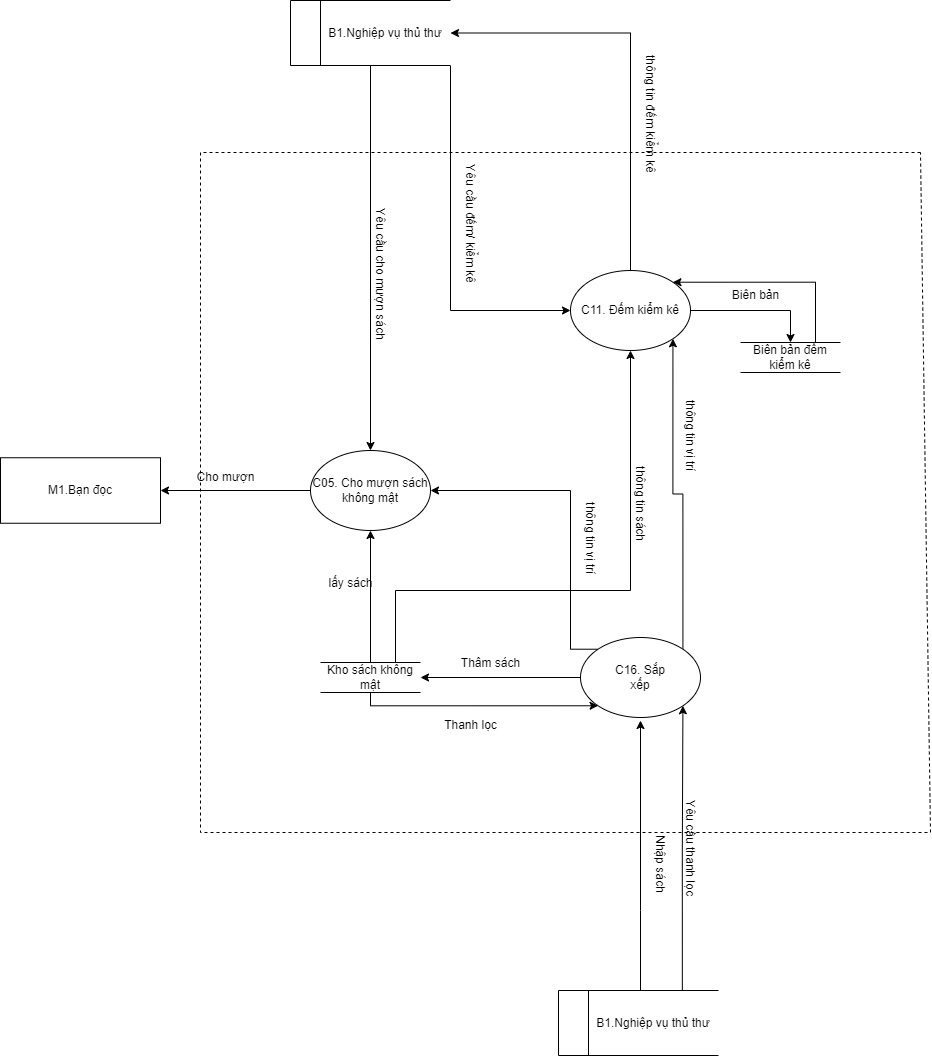

The diagram above was exported from draw.io. Its source (the exported page's mxGraphModel, read from the mxfile embedded in the PNG):
<mxGraphModel dx="-375" dy="528" grid="1" gridSize="10" guides="1" tooltips="1" connect="1" arrows="1" fold="1" page="1" pageScale="1" pageWidth="1169" pageHeight="1654" math="0" shadow="0">
  <root>
    <mxCell id="0" />
    <mxCell id="1" parent="0" />
    <mxCell id="gOtOm3TMNsw0IVTfkWPQ-24" value="" style="endArrow=none;dashed=1;html=1;rounded=0;" parent="1" edge="1">
      <mxGeometry width="50" height="50" relative="1" as="geometry">
        <mxPoint x="2700" y="422" as="sourcePoint" />
        <mxPoint x="2700" y="422" as="targetPoint" />
        <Array as="points">
          <mxPoint x="1980" y="422" />
          <mxPoint x="1980" y="1102" />
          <mxPoint x="2710" y="1102" />
        </Array>
      </mxGeometry>
    </mxCell>
    <mxCell id="gOtOm3TMNsw0IVTfkWPQ-38" style="edgeStyle=orthogonalEdgeStyle;rounded=0;orthogonalLoop=1;jettySize=auto;html=1;entryX=1;entryY=0.5;entryDx=0;entryDy=0;" parent="1" source="gOtOm3TMNsw0IVTfkWPQ-25" target="gOtOm3TMNsw0IVTfkWPQ-36" edge="1">
      <mxGeometry relative="1" as="geometry" />
    </mxCell>
    <mxCell id="gOtOm3TMNsw0IVTfkWPQ-25" value="C05. Cho mượn sách không mật" style="ellipse;whiteSpace=wrap;html=1;" parent="1" vertex="1">
      <mxGeometry x="2090" y="720" width="120" height="80" as="geometry" />
    </mxCell>
    <mxCell id="gOtOm3TMNsw0IVTfkWPQ-41" style="edgeStyle=orthogonalEdgeStyle;rounded=0;orthogonalLoop=1;jettySize=auto;html=1;entryX=1;entryY=0.5;entryDx=0;entryDy=0;" parent="1" source="gOtOm3TMNsw0IVTfkWPQ-26" target="gOtOm3TMNsw0IVTfkWPQ-28" edge="1">
      <mxGeometry relative="1" as="geometry">
        <mxPoint x="2240" y="947" as="targetPoint" />
      </mxGeometry>
    </mxCell>
    <mxCell id="U-7ZIp58JWGn9X_xSEzb-1" style="edgeStyle=orthogonalEdgeStyle;rounded=0;orthogonalLoop=1;jettySize=auto;html=1;exitX=1;exitY=0;exitDx=0;exitDy=0;entryX=1;entryY=1;entryDx=0;entryDy=0;" edge="1" parent="1" source="gOtOm3TMNsw0IVTfkWPQ-26" target="gOtOm3TMNsw0IVTfkWPQ-27">
      <mxGeometry relative="1" as="geometry" />
    </mxCell>
    <mxCell id="U-7ZIp58JWGn9X_xSEzb-3" style="edgeStyle=orthogonalEdgeStyle;rounded=0;orthogonalLoop=1;jettySize=auto;html=1;exitX=0;exitY=0;exitDx=0;exitDy=0;entryX=1;entryY=0.5;entryDx=0;entryDy=0;" edge="1" parent="1" source="gOtOm3TMNsw0IVTfkWPQ-26" target="gOtOm3TMNsw0IVTfkWPQ-25">
      <mxGeometry relative="1" as="geometry">
        <Array as="points">
          <mxPoint x="2350" y="919" />
          <mxPoint x="2350" y="760" />
        </Array>
      </mxGeometry>
    </mxCell>
    <mxCell id="gOtOm3TMNsw0IVTfkWPQ-26" value="C16. Sắp&lt;br&gt;xếp" style="ellipse;whiteSpace=wrap;html=1;" parent="1" vertex="1">
      <mxGeometry x="2360" y="907" width="120" height="80" as="geometry" />
    </mxCell>
    <mxCell id="gOtOm3TMNsw0IVTfkWPQ-45" style="edgeStyle=orthogonalEdgeStyle;rounded=0;orthogonalLoop=1;jettySize=auto;html=1;exitX=1;exitY=0.5;exitDx=0;exitDy=0;entryX=0.5;entryY=0;entryDx=0;entryDy=0;" parent="1" source="gOtOm3TMNsw0IVTfkWPQ-27" target="gOtOm3TMNsw0IVTfkWPQ-29" edge="1">
      <mxGeometry relative="1" as="geometry" />
    </mxCell>
    <mxCell id="gOtOm3TMNsw0IVTfkWPQ-59" style="edgeStyle=orthogonalEdgeStyle;rounded=0;orthogonalLoop=1;jettySize=auto;html=1;entryX=1;entryY=0.5;entryDx=0;entryDy=0;" parent="1" source="gOtOm3TMNsw0IVTfkWPQ-27" target="gOtOm3TMNsw0IVTfkWPQ-34" edge="1">
      <mxGeometry relative="1" as="geometry">
        <Array as="points">
          <mxPoint x="2410" y="303" />
        </Array>
      </mxGeometry>
    </mxCell>
    <mxCell id="gOtOm3TMNsw0IVTfkWPQ-27" value="C11. Đếm kiểm kê" style="ellipse;whiteSpace=wrap;html=1;" parent="1" vertex="1">
      <mxGeometry x="2350" y="540" width="120" height="80" as="geometry" />
    </mxCell>
    <mxCell id="gOtOm3TMNsw0IVTfkWPQ-42" style="edgeStyle=orthogonalEdgeStyle;rounded=0;orthogonalLoop=1;jettySize=auto;html=1;entryX=0.5;entryY=1;entryDx=0;entryDy=0;" parent="1" source="gOtOm3TMNsw0IVTfkWPQ-28" target="gOtOm3TMNsw0IVTfkWPQ-25" edge="1">
      <mxGeometry relative="1" as="geometry" />
    </mxCell>
    <mxCell id="gOtOm3TMNsw0IVTfkWPQ-44" style="edgeStyle=orthogonalEdgeStyle;rounded=0;orthogonalLoop=1;jettySize=auto;html=1;exitX=0.75;exitY=0;exitDx=0;exitDy=0;entryX=0.5;entryY=1;entryDx=0;entryDy=0;" parent="1" source="gOtOm3TMNsw0IVTfkWPQ-28" target="gOtOm3TMNsw0IVTfkWPQ-27" edge="1">
      <mxGeometry relative="1" as="geometry">
        <Array as="points">
          <mxPoint x="2175" y="860" />
          <mxPoint x="2410" y="860" />
        </Array>
      </mxGeometry>
    </mxCell>
    <mxCell id="gOtOm3TMNsw0IVTfkWPQ-54" style="edgeStyle=orthogonalEdgeStyle;rounded=0;orthogonalLoop=1;jettySize=auto;html=1;entryX=0;entryY=1;entryDx=0;entryDy=0;" parent="1" source="gOtOm3TMNsw0IVTfkWPQ-28" target="gOtOm3TMNsw0IVTfkWPQ-26" edge="1">
      <mxGeometry relative="1" as="geometry">
        <Array as="points">
          <mxPoint x="2150" y="975" />
        </Array>
      </mxGeometry>
    </mxCell>
    <mxCell id="gOtOm3TMNsw0IVTfkWPQ-28" value="Kho sách không mật" style="html=1;dashed=0;whiteSpace=wrap;shape=partialRectangle;right=0;left=0;" parent="1" vertex="1">
      <mxGeometry x="2100" y="932" width="100" height="30" as="geometry" />
    </mxCell>
    <mxCell id="gOtOm3TMNsw0IVTfkWPQ-58" style="edgeStyle=orthogonalEdgeStyle;rounded=0;orthogonalLoop=1;jettySize=auto;html=1;exitX=0.75;exitY=0;exitDx=0;exitDy=0;entryX=1;entryY=0;entryDx=0;entryDy=0;" parent="1" source="gOtOm3TMNsw0IVTfkWPQ-29" target="gOtOm3TMNsw0IVTfkWPQ-27" edge="1">
      <mxGeometry relative="1" as="geometry" />
    </mxCell>
    <mxCell id="gOtOm3TMNsw0IVTfkWPQ-29" value="Biên bản đếm kiểm kê" style="html=1;dashed=0;whiteSpace=wrap;shape=partialRectangle;right=0;left=0;" parent="1" vertex="1">
      <mxGeometry x="2520" y="612" width="100" height="30" as="geometry" />
    </mxCell>
    <mxCell id="gOtOm3TMNsw0IVTfkWPQ-37" style="edgeStyle=orthogonalEdgeStyle;rounded=0;orthogonalLoop=1;jettySize=auto;html=1;entryX=0.5;entryY=0;entryDx=0;entryDy=0;" parent="1" source="gOtOm3TMNsw0IVTfkWPQ-34" target="gOtOm3TMNsw0IVTfkWPQ-25" edge="1">
      <mxGeometry relative="1" as="geometry" />
    </mxCell>
    <mxCell id="gOtOm3TMNsw0IVTfkWPQ-43" style="edgeStyle=orthogonalEdgeStyle;rounded=0;orthogonalLoop=1;jettySize=auto;html=1;exitX=1;exitY=1;exitDx=0;exitDy=0;entryX=0;entryY=0.5;entryDx=0;entryDy=0;" parent="1" source="gOtOm3TMNsw0IVTfkWPQ-34" target="gOtOm3TMNsw0IVTfkWPQ-27" edge="1">
      <mxGeometry relative="1" as="geometry" />
    </mxCell>
    <mxCell id="gOtOm3TMNsw0IVTfkWPQ-34" value="&amp;nbsp; &amp;nbsp; &amp;nbsp; &amp;nbsp; &amp;nbsp;&amp;nbsp;B1.&lt;span style=&quot;text-align: center;&quot;&gt;Nghiệp&amp;nbsp;&lt;/span&gt;&lt;span style=&quot;text-align: center;&quot;&gt;vụ thủ thư&lt;/span&gt;" style="html=1;dashed=0;whiteSpace=wrap;shape=mxgraph.dfd.dataStoreID;align=left;spacingLeft=3;points=[[0,0],[0.5,0],[1,0],[0,0.5],[1,0.5],[0,1],[0.5,1],[1,1]];" parent="1" vertex="1">
      <mxGeometry x="2070" y="270" width="160" height="65" as="geometry" />
    </mxCell>
    <mxCell id="gOtOm3TMNsw0IVTfkWPQ-36" value="M1.Bạn đọc" style="rounded=0;whiteSpace=wrap;html=1;" parent="1" vertex="1">
      <mxGeometry x="1780" y="727.25" width="160" height="65.5" as="geometry" />
    </mxCell>
    <mxCell id="gOtOm3TMNsw0IVTfkWPQ-40" style="edgeStyle=orthogonalEdgeStyle;rounded=0;orthogonalLoop=1;jettySize=auto;html=1;" parent="1" source="gOtOm3TMNsw0IVTfkWPQ-39" edge="1">
      <mxGeometry relative="1" as="geometry">
        <mxPoint x="2420" y="990" as="targetPoint" />
        <Array as="points">
          <mxPoint x="2420" y="1180" />
          <mxPoint x="2420" y="1180" />
        </Array>
      </mxGeometry>
    </mxCell>
    <mxCell id="gOtOm3TMNsw0IVTfkWPQ-56" style="edgeStyle=orthogonalEdgeStyle;rounded=0;orthogonalLoop=1;jettySize=auto;html=1;exitX=0.774;exitY=0.022;exitDx=0;exitDy=0;entryX=1;entryY=1;entryDx=0;entryDy=0;exitPerimeter=0;" parent="1" source="gOtOm3TMNsw0IVTfkWPQ-39" target="gOtOm3TMNsw0IVTfkWPQ-26" edge="1">
      <mxGeometry relative="1" as="geometry">
        <Array as="points" />
      </mxGeometry>
    </mxCell>
    <mxCell id="gOtOm3TMNsw0IVTfkWPQ-39" value="&amp;nbsp; &amp;nbsp; &amp;nbsp; &amp;nbsp; &amp;nbsp;&amp;nbsp;B1.&lt;span style=&quot;text-align: center;&quot;&gt;Nghiệp&amp;nbsp;&lt;/span&gt;&lt;span style=&quot;text-align: center;&quot;&gt;vụ thủ thư&lt;/span&gt;" style="html=1;dashed=0;whiteSpace=wrap;shape=mxgraph.dfd.dataStoreID;align=left;spacingLeft=3;points=[[0,0],[0.5,0],[1,0],[0,0.5],[1,0.5],[0,1],[0.5,1],[1,1]];" parent="1" vertex="1">
      <mxGeometry x="2338" y="1260" width="160" height="65" as="geometry" />
    </mxCell>
    <mxCell id="gOtOm3TMNsw0IVTfkWPQ-46" value="Yêu cầu cho mượn sách" style="text;html=1;align=center;verticalAlign=middle;resizable=0;points=[];autosize=1;strokeColor=none;fillColor=none;rotation=90;" parent="1" vertex="1">
      <mxGeometry x="2085" y="528" width="150" height="30" as="geometry" />
    </mxCell>
    <mxCell id="gOtOm3TMNsw0IVTfkWPQ-47" value="Cho mượn" style="text;html=1;align=center;verticalAlign=middle;resizable=0;points=[];autosize=1;strokeColor=none;fillColor=none;" parent="1" vertex="1">
      <mxGeometry x="1965" y="732" width="80" height="30" as="geometry" />
    </mxCell>
    <mxCell id="gOtOm3TMNsw0IVTfkWPQ-48" value="lấy sách" style="text;html=1;align=center;verticalAlign=middle;resizable=0;points=[];autosize=1;strokeColor=none;fillColor=none;" parent="1" vertex="1">
      <mxGeometry x="2095" y="838" width="70" height="30" as="geometry" />
    </mxCell>
    <mxCell id="gOtOm3TMNsw0IVTfkWPQ-49" value="thông tin sách" style="text;html=1;align=center;verticalAlign=middle;resizable=0;points=[];autosize=1;strokeColor=none;fillColor=none;rotation=90;" parent="1" vertex="1">
      <mxGeometry x="2370" y="758" width="100" height="30" as="geometry" />
    </mxCell>
    <mxCell id="gOtOm3TMNsw0IVTfkWPQ-50" value="Yêu cầu đếm/ kiểm kê" style="text;html=1;align=center;verticalAlign=middle;resizable=0;points=[];autosize=1;strokeColor=none;fillColor=none;rotation=90;" parent="1" vertex="1">
      <mxGeometry x="2180" y="478" width="140" height="30" as="geometry" />
    </mxCell>
    <mxCell id="gOtOm3TMNsw0IVTfkWPQ-51" value="Biên bản" style="text;html=1;align=center;verticalAlign=middle;resizable=0;points=[];autosize=1;strokeColor=none;fillColor=none;" parent="1" vertex="1">
      <mxGeometry x="2500" y="550" width="70" height="30" as="geometry" />
    </mxCell>
    <mxCell id="gOtOm3TMNsw0IVTfkWPQ-52" value="Nhập sách" style="text;html=1;align=center;verticalAlign=middle;resizable=0;points=[];autosize=1;strokeColor=none;fillColor=none;rotation=90;" parent="1" vertex="1">
      <mxGeometry x="2400" y="1118" width="80" height="30" as="geometry" />
    </mxCell>
    <mxCell id="gOtOm3TMNsw0IVTfkWPQ-53" value="Thâm sách" style="text;html=1;align=center;verticalAlign=middle;resizable=0;points=[];autosize=1;strokeColor=none;fillColor=none;" parent="1" vertex="1">
      <mxGeometry x="2230" y="918" width="80" height="30" as="geometry" />
    </mxCell>
    <mxCell id="gOtOm3TMNsw0IVTfkWPQ-55" value="Thanh lọc" style="text;html=1;align=center;verticalAlign=middle;resizable=0;points=[];autosize=1;strokeColor=none;fillColor=none;" parent="1" vertex="1">
      <mxGeometry x="2210" y="980" width="80" height="30" as="geometry" />
    </mxCell>
    <mxCell id="gOtOm3TMNsw0IVTfkWPQ-57" value="Yêu cầu thanh lọc" style="text;html=1;align=center;verticalAlign=middle;resizable=0;points=[];autosize=1;strokeColor=none;fillColor=none;rotation=90;" parent="1" vertex="1">
      <mxGeometry x="2410" y="1102" width="120" height="30" as="geometry" />
    </mxCell>
    <mxCell id="gOtOm3TMNsw0IVTfkWPQ-60" value="thông tin đếm kiểm kê" style="text;html=1;align=center;verticalAlign=middle;resizable=0;points=[];autosize=1;strokeColor=none;fillColor=none;rotation=90;" parent="1" vertex="1">
      <mxGeometry x="2360" y="368" width="140" height="30" as="geometry" />
    </mxCell>
    <mxCell id="U-7ZIp58JWGn9X_xSEzb-2" value="thông tin vị trí" style="text;html=1;align=center;verticalAlign=middle;resizable=0;points=[];autosize=1;strokeColor=none;fillColor=none;rotation=90;" vertex="1" parent="1">
      <mxGeometry x="2420" y="690" width="100" height="30" as="geometry" />
    </mxCell>
    <mxCell id="U-7ZIp58JWGn9X_xSEzb-4" value="thông tin vị trí" style="text;html=1;align=center;verticalAlign=middle;resizable=0;points=[];autosize=1;strokeColor=none;fillColor=none;rotation=90;" vertex="1" parent="1">
      <mxGeometry x="2320" y="792.75" width="100" height="30" as="geometry" />
    </mxCell>
  </root>
</mxGraphModel>